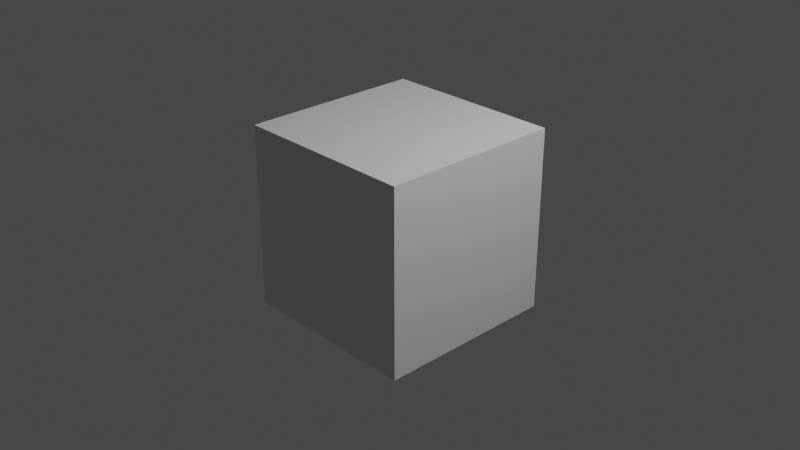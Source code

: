 # Source: startup.blend  (saved by Blender 5.1.16; exported with 4.5.12 LTS)
import bpy
from mathutils import Matrix  # noqa: F401  (used for matrix-valued properties, if any)

bpy.ops.wm.read_factory_settings(use_empty=True)
scene = bpy.context.scene
scene.name = 'Scene'

# ---- collections
col_collection = bpy.data.collections.new('Collection'); scene.collection.children.link(col_collection)

# ---- materials (node trees are filled in below, after node groups)
mat_material = bpy.data.materials.new('Material')
mat_material.alpha_threshold = 0.0
mat_material.use_backface_culling_lightprobe_volume = False
mat_material.use_transparent_shadow = False
mat_material.roughness = 0.5
mat_material.line_color = (0.0, 0.0, 0.0, 1.0)

# ---- material node trees
mat_material.use_nodes = True; mat_material.node_tree.nodes.clear()
_N = mat_material.node_tree.nodes; _L = mat_material.node_tree.links
n0 = _N.new('ShaderNodeOutputMaterial'); n0.name = 'Material Output'; n0.location = (300, 300)
n1 = _N.new('ShaderNodeBsdfPrincipled'); n1.name = 'Principled BSDF'; n1.location = (10, 300)
n1.distribution = 'GGX'
n1.subsurface_method = 'RANDOM_WALK_SKIN'
n1.inputs[3].default_value = 1.45
n1.inputs[27].default_value = (0.0, 0.0, 0.0, 1.0)
n1.inputs[28].default_value = 1.0
_L.new(n1.outputs[0], n0.inputs[0])
n0.is_active_output = True

# ---- world
world_world = bpy.data.worlds.new('World'); scene.world = world_world
world_world.use_nodes = True; world_world.node_tree.nodes.clear()
_N = world_world.node_tree.nodes; _L = world_world.node_tree.links
n0 = _N.new('ShaderNodeOutputWorld'); n0.name = 'World Output'; n0.location = (300, 300)
n1 = _N.new('ShaderNodeBackground'); n1.name = 'Background'; n1.location = (10, 300)
n1.inputs[0].default_value = (0.05088, 0.05088, 0.05088, 1.0)
_L.new(n1.outputs[0], n0.inputs[0])
n0.is_active_output = True
world_world.color = (0.05088, 0.05088, 0.05088)
world_world.use_sun_shadow = False
world_world.sun_shadow_jitter_overblur = 0.0

# ---- cameras
cam_camera = bpy.data.cameras.new('Camera')
cam_camera.clip_end = 100.0
cam_camera.ortho_scale = 7.314

# ---- lights
light_light = bpy.data.lights.new('Light', 'POINT')
light_light.transmission_factor = 0.0
light_light.energy = 1000.0
light_light.shadow_soft_size = 0.1
light_light.shadow_maximum_resolution = 0.006
light_light.use_absolute_resolution = True

# ---- meshes
me_cube = bpy.data.meshes.new('Cube')
me_cube.from_pydata([(1.0, 1.0, 1.0), (1.0, 1.0, -1.0), (1.0, -1.0, 1.0), (1.0, -1.0, -1.0), (-1.0, 1.0, 1.0), (-1.0, 1.0, -1.0), (-1.0, -1.0, 1.0), (-1.0, -1.0, -1.0)], [], [(0, 4, 6, 2), (3, 2, 6, 7), (7, 6, 4, 5), (5, 1, 3, 7), (1, 0, 2, 3), (5, 4, 0, 1)])
_uv = me_cube.uv_layers.new(name='UVMap')
_uv.uv.foreach_set('vector', [0.625, 0.5, 0.875, 0.5, 0.875, 0.75, 0.625, 0.75, 0.375, 0.75, 0.625, 0.75, 0.625, 1.0, 0.375, 1.0, 0.375, 0.0, 0.625, 0.0, 0.625, 0.25, 0.375, 0.25, 0.125, 0.5, 0.375, 0.5, 0.375, 0.75, 0.125, 0.75, 0.375, 0.5, 0.625, 0.5, 0.625, 0.75, 0.375, 0.75, 0.375, 0.25, 0.625, 0.25, 0.625, 0.5, 0.375, 0.5])
me_cube.materials.append(mat_material)
me_cube.use_mirror_vertex_groups = False
me_cube.update()

# ---- objects
ob_cube = bpy.data.objects.new('Cube', me_cube)
ob_light = bpy.data.objects.new('Light', light_light)
ob_camera = bpy.data.objects.new('Camera', cam_camera)

# ---- transforms, parenting, visibility, modifiers, constraints
ob_cube.location = (0.0, 0.0, 0.0)
ob_cube.lock_rotations_4d = False
ob_cube.empty_display_type = 'ARROWS'
ob_cube.lineart.crease_threshold = 0.0
ob_light.location = (4.076, 1.005, 5.904)
ob_light.rotation_euler = (0.6503, 0.05522, 1.866)
ob_light.lock_rotations_4d = False
ob_light.empty_display_type = 'ARROWS'
ob_light.color = (0.0, 0.0, 0.0, 0.0)
ob_light.lineart.crease_threshold = 0.0
ob_camera.location = (7.359, -6.926, 4.958)
ob_camera.rotation_euler = (1.109, 0.0, 0.8149)
ob_camera.lock_rotations_4d = False
ob_camera.empty_display_type = 'ARROWS'
ob_camera.color = (0.0, 0.0, 0.0, 0.0)
ob_camera.display_type = 'WIRE'
ob_camera.lineart.crease_threshold = 0.0

# ---- collection membership
col_collection.objects.link(ob_cube)
col_collection.objects.link(ob_light)
col_collection.objects.link(ob_camera)

# ---- scene / render settings (as saved in the file)
scene.camera = ob_camera
scene.frame_start = 1; scene.frame_end = 250; scene.frame_set(1)
scene.render.engine = 'BLENDER_EEVEE_NEXT'
scene.render.bake_bias = 0.0
scene.render.bake_samples = 0
scene.cycles.sampling_pattern = 'TABULATED_SOBOL'
scene.view_settings.view_transform = 'Filmic'
bpy.context.view_layer.update()
